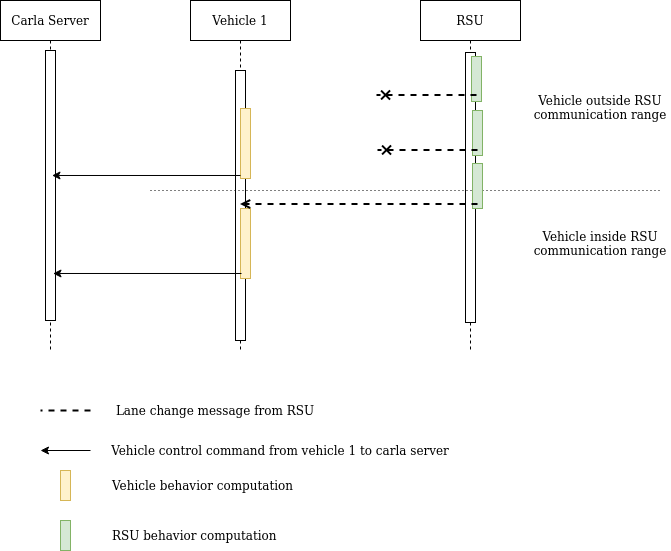

The diagram above was exported from draw.io. Its source (the exported page's mxGraphModel, read from the mxfile embedded in the PNG):
<mxGraphModel dx="868" dy="452" grid="1" gridSize="10" guides="1" tooltips="1" connect="1" arrows="1" fold="1" page="1" pageScale="1" pageWidth="850" pageHeight="1100" math="0" shadow="0">
  <root>
    <mxCell id="0" />
    <mxCell id="1" parent="0" />
    <mxCell id="2" value="Carla Server" style="shape=umlLifeline;perimeter=lifelinePerimeter;container=1;collapsible=0;recursiveResize=0;rounded=0;shadow=0;strokeWidth=1;" vertex="1" parent="1">
      <mxGeometry x="120" y="80" width="100" height="350" as="geometry" />
    </mxCell>
    <mxCell id="3" value="" style="points=[];perimeter=orthogonalPerimeter;rounded=0;shadow=0;strokeWidth=1;" vertex="1" parent="2">
      <mxGeometry x="45" y="50" width="10" height="270" as="geometry" />
    </mxCell>
    <mxCell id="4" value="RSU" style="shape=umlLifeline;perimeter=lifelinePerimeter;container=1;collapsible=0;recursiveResize=0;rounded=0;shadow=0;strokeWidth=1;" vertex="1" parent="1">
      <mxGeometry x="540" y="80" width="100" height="350" as="geometry" />
    </mxCell>
    <mxCell id="5" value="" style="points=[];perimeter=orthogonalPerimeter;rounded=0;shadow=0;strokeWidth=1;" vertex="1" parent="4">
      <mxGeometry x="45" y="52" width="10" height="270" as="geometry" />
    </mxCell>
    <mxCell id="6" value="" style="points=[];perimeter=orthogonalPerimeter;rounded=0;shadow=0;strokeWidth=1;fillColor=#d5e8d4;strokeColor=#82b366;" vertex="1" parent="4">
      <mxGeometry x="51" y="56" width="10" height="45" as="geometry" />
    </mxCell>
    <mxCell id="7" value="" style="endArrow=cross;html=1;strokeWidth=2;endFill=0;dashed=1;" edge="1" parent="1">
      <mxGeometry width="50" height="50" relative="1" as="geometry">
        <mxPoint x="596" y="174.5" as="sourcePoint" />
        <mxPoint x="496" y="174.5" as="targetPoint" />
      </mxGeometry>
    </mxCell>
    <mxCell id="8" value="Vehicle 1" style="shape=umlLifeline;perimeter=lifelinePerimeter;container=1;collapsible=0;recursiveResize=0;rounded=0;shadow=0;strokeWidth=1;" vertex="1" parent="1">
      <mxGeometry x="310" y="80" width="100" height="350" as="geometry" />
    </mxCell>
    <mxCell id="9" value="" style="points=[];perimeter=orthogonalPerimeter;rounded=0;shadow=0;strokeWidth=1;" vertex="1" parent="8">
      <mxGeometry x="45" y="70" width="10" height="270" as="geometry" />
    </mxCell>
    <mxCell id="10" value="" style="points=[];perimeter=orthogonalPerimeter;rounded=0;shadow=0;strokeWidth=1;fillColor=#fff2cc;strokeColor=#d6b656;" vertex="1" parent="1">
      <mxGeometry x="360" y="188" width="10" height="70" as="geometry" />
    </mxCell>
    <mxCell id="11" value="" style="points=[];perimeter=orthogonalPerimeter;rounded=0;shadow=0;strokeWidth=1;fillColor=#fff2cc;strokeColor=#d6b656;" vertex="1" parent="1">
      <mxGeometry x="360" y="288" width="10" height="70" as="geometry" />
    </mxCell>
    <mxCell id="12" value="" style="endArrow=none;dashed=1;html=1;dashPattern=1 3;strokeWidth=1;" edge="1" parent="1">
      <mxGeometry width="50" height="50" relative="1" as="geometry">
        <mxPoint x="270" y="270" as="sourcePoint" />
        <mxPoint x="780" y="270" as="targetPoint" />
      </mxGeometry>
    </mxCell>
    <mxCell id="13" value="" style="endArrow=classic;html=1;exitX=-0.2;exitY=0.757;exitDx=0;exitDy=0;exitPerimeter=0;" edge="1" parent="1">
      <mxGeometry width="50" height="50" relative="1" as="geometry">
        <mxPoint x="360" y="254.99" as="sourcePoint" />
        <mxPoint x="171.5" y="254.99" as="targetPoint" />
      </mxGeometry>
    </mxCell>
    <mxCell id="14" value="" style="endArrow=classic;html=1;exitX=-0.2;exitY=0.757;exitDx=0;exitDy=0;exitPerimeter=0;" edge="1" parent="1">
      <mxGeometry width="50" height="50" relative="1" as="geometry">
        <mxPoint x="361" y="352.99" as="sourcePoint" />
        <mxPoint x="172.5" y="352.99" as="targetPoint" />
      </mxGeometry>
    </mxCell>
    <mxCell id="15" value="" style="points=[];perimeter=orthogonalPerimeter;rounded=0;shadow=0;strokeWidth=1;fillColor=#d5e8d4;strokeColor=#82b366;" vertex="1" parent="1">
      <mxGeometry x="592" y="190" width="10" height="45" as="geometry" />
    </mxCell>
    <mxCell id="16" value="" style="endArrow=cross;html=1;strokeWidth=2;endFill=0;dashed=1;" edge="1" parent="1">
      <mxGeometry width="50" height="50" relative="1" as="geometry">
        <mxPoint x="597" y="229.5" as="sourcePoint" />
        <mxPoint x="497" y="229.5" as="targetPoint" />
      </mxGeometry>
    </mxCell>
    <mxCell id="17" value="" style="points=[];perimeter=orthogonalPerimeter;rounded=0;shadow=0;strokeWidth=1;fillColor=#d5e8d4;strokeColor=#82b366;" vertex="1" parent="1">
      <mxGeometry x="592" y="243" width="10" height="45" as="geometry" />
    </mxCell>
    <mxCell id="18" value="" style="endArrow=open;html=1;strokeWidth=2;endFill=0;dashed=1;" edge="1" parent="1">
      <mxGeometry width="50" height="50" relative="1" as="geometry">
        <mxPoint x="597" y="283.5" as="sourcePoint" />
        <mxPoint x="359.5" y="283.5" as="targetPoint" />
      </mxGeometry>
    </mxCell>
    <mxCell id="19" value="Vehicle outside RSU communication range" style="text;html=1;strokeColor=none;fillColor=none;align=center;verticalAlign=middle;whiteSpace=wrap;rounded=0;" vertex="1" parent="1">
      <mxGeometry x="650" y="163" width="140" height="47" as="geometry" />
    </mxCell>
    <mxCell id="20" value="Vehicle inside RSU communication range" style="text;html=1;strokeColor=none;fillColor=none;align=center;verticalAlign=middle;whiteSpace=wrap;rounded=0;" vertex="1" parent="1">
      <mxGeometry x="650" y="299" width="140" height="47" as="geometry" />
    </mxCell>
    <mxCell id="21" value="" style="endArrow=none;html=1;strokeWidth=2;endFill=0;dashed=1;" edge="1" parent="1">
      <mxGeometry width="50" height="50" relative="1" as="geometry">
        <mxPoint x="210" y="490" as="sourcePoint" />
        <mxPoint x="160" y="490" as="targetPoint" />
      </mxGeometry>
    </mxCell>
    <mxCell id="22" value="Lane change message from RSU" style="text;html=1;strokeColor=none;fillColor=none;align=center;verticalAlign=middle;whiteSpace=wrap;rounded=0;" vertex="1" parent="1">
      <mxGeometry x="230" y="480" width="210" height="20" as="geometry" />
    </mxCell>
    <mxCell id="23" value="" style="endArrow=classic;html=1;strokeWidth=1;endFill=1;rounded=0;startArrow=none;startFill=0;" edge="1" parent="1">
      <mxGeometry width="50" height="50" relative="1" as="geometry">
        <mxPoint x="210" y="530" as="sourcePoint" />
        <mxPoint x="160" y="530" as="targetPoint" />
      </mxGeometry>
    </mxCell>
    <mxCell id="24" value="Vehicle control command from vehicle 1 to carla server" style="text;html=1;strokeColor=none;fillColor=none;align=center;verticalAlign=middle;whiteSpace=wrap;rounded=0;" vertex="1" parent="1">
      <mxGeometry x="230" y="520" width="340" height="20" as="geometry" />
    </mxCell>
    <mxCell id="25" value="" style="points=[];perimeter=orthogonalPerimeter;rounded=0;shadow=0;strokeWidth=1;fillColor=#fff2cc;strokeColor=#d6b656;" vertex="1" parent="1">
      <mxGeometry x="180" y="550" width="10" height="30" as="geometry" />
    </mxCell>
    <mxCell id="26" value="&lt;div align=&quot;left&quot;&gt;Vehicle behavior computation&lt;br&gt;&lt;/div&gt;" style="text;html=1;strokeColor=none;fillColor=none;align=left;verticalAlign=middle;whiteSpace=wrap;rounded=0;" vertex="1" parent="1">
      <mxGeometry x="230" y="555" width="340" height="20" as="geometry" />
    </mxCell>
    <mxCell id="27" value="" style="points=[];perimeter=orthogonalPerimeter;rounded=0;shadow=0;strokeWidth=1;fillColor=#d5e8d4;strokeColor=#82b366;" vertex="1" parent="1">
      <mxGeometry x="180" y="600" width="10" height="30" as="geometry" />
    </mxCell>
    <mxCell id="28" value="&lt;div align=&quot;left&quot;&gt;RSU behavior computation&lt;br&gt;&lt;/div&gt;" style="text;html=1;strokeColor=none;fillColor=none;align=left;verticalAlign=middle;whiteSpace=wrap;rounded=0;" vertex="1" parent="1">
      <mxGeometry x="230" y="605" width="340" height="20" as="geometry" />
    </mxCell>
  </root>
</mxGraphModel>